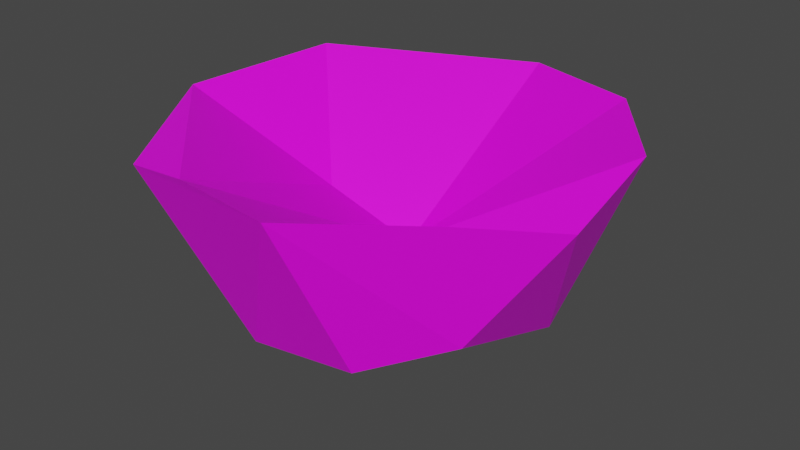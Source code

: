 # Source: fireplace.blend  (saved by Blender 3.1.7; exported with 4.5.12 LTS)
import bpy
from mathutils import Matrix  # noqa: F401  (used for matrix-valued properties, if any)

bpy.ops.wm.read_factory_settings(use_empty=True)
scene = bpy.context.scene
scene.name = 'Scene'

# ---- collections
col_collection = bpy.data.collections.new('Collection'); scene.collection.children.link(col_collection)

# ---- images (referenced by path relative to the original .blend; pixels are not part of the script)
import os
ASSET_DIR = os.environ.get("B2B_ASSET_DIR", "")  # directory of the original .blend (textures are referenced by path, not embedded)
HERE = os.path.dirname(os.path.abspath(__file__))  # packed textures are extracted next to this script under _unpacked/

def load_image(name, relpath, width, height, colorspace="sRGB"):
    """Load a texture the original file referenced (path relative to the .blend, or extracted next to this script)."""
    p = next((c for c in (os.path.join(HERE, relpath), os.path.join(ASSET_DIR, relpath)) if relpath and os.path.exists(c)), "")
    if p:
        img = bpy.data.images.load(p, check_existing=True)
        img.name = name
    else:  # same state as the original file: an image datablock whose file is absent (Cycles renders it pink)
        img = bpy.data.images.new(name, width, height)
        img.source = "FILE"
        img.filepath = "//" + (relpath or name)
    img.colorspace_settings.name = colorspace
    return img
img_imphenziapalette01_256_gradient_png = load_image('ImphenziaPalette01-256-Gradient.png', 'ImphenziaPalette01-256-Gradient.png', 1024, 1024, 'sRGB')

# ---- materials (node trees are filled in below, after node groups)
mat_material_001 = bpy.data.materials.new('Material.001')
mat_material_001.use_transparent_shadow = False

# ---- material node trees
mat_material_001.use_nodes = True; mat_material_001.node_tree.nodes.clear()
_N = mat_material_001.node_tree.nodes; _L = mat_material_001.node_tree.links
n0 = _N.new('ShaderNodeBsdfPrincipled'); n0.name = 'Principled BSDF'; n0.location = (10, 300)
n0.distribution = 'GGX'
n0.subsurface_method = 'RANDOM_WALK_SKIN'
n0.inputs[3].default_value = 1.45
n0.inputs[27].default_value = (0.0, 0.0, 0.0, 1.0)
n0.inputs[28].default_value = 1.0
n1 = _N.new('ShaderNodeOutputMaterial'); n1.name = 'Material Output'; n1.location = (300, 300)
n2 = _N.new('ShaderNodeTexImage'); n2.name = 'Image Texture'; n2.location = (-309, 131)
n2.image = img_imphenziapalette01_256_gradient_png
_L.new(n0.outputs[0], n1.inputs[0])
_L.new(n2.outputs[0], n0.inputs[0])
n1.is_active_output = True

# ---- world
world_world = bpy.data.worlds.new('World'); scene.world = world_world
world_world.use_nodes = True; world_world.node_tree.nodes.clear()
_N = world_world.node_tree.nodes; _L = world_world.node_tree.links
n0 = _N.new('ShaderNodeOutputWorld'); n0.name = 'World Output'; n0.location = (300, 300)
n1 = _N.new('ShaderNodeBackground'); n1.name = 'Background'; n1.location = (10, 300)
n1.inputs[0].default_value = (0.05088, 0.05088, 0.05088, 1.0)
_L.new(n1.outputs[0], n0.inputs[0])
n0.is_active_output = True
world_world.color = (0.05088, 0.05088, 0.05088)
world_world.use_sun_shadow = False
world_world.sun_shadow_jitter_overblur = 0.0

# ---- meshes
me_cube_001 = bpy.data.meshes.new('Cube.001')
me_cube_001.from_pydata([(-0.5118, -0.4974, 0.3373), (-0.5118, -0.4974, 0.7856), (-0.5118, 0.5026, 0.3373), (-0.5118, 0.5026, 0.7856), (0.4882, -0.4974, 0.3373), (0.4882, -0.4974, 0.7856), (0.4882, 0.5026, 0.3373), (0.4882, 0.5026, 0.7856), (-0.5847, 0.2992, 0.2643), (-0.6213, 0.002563, 0.2277), (-0.5847, -0.2941, 0.2643), (-0.5847, -0.5704, 0.5271), (-0.6213, -0.607, 0.7554), (-0.5847, -0.5704, 0.8329), (-0.5847, -0.2941, 0.7368), (-0.6213, 0.002563, 0.7172), (-0.5847, 0.2992, 0.7368), (-0.5847, 0.5755, 0.8329), (-0.6213, 0.6121, 0.7554), (-0.5847, 0.5755, 0.5271), (0.2849, 0.5755, 0.2643), (-0.01178, 0.6121, 0.2277), (-0.3084, 0.5755, 0.2643), (-0.3084, 0.5755, 0.7368), (-0.01178, 0.6121, 0.7172), (0.2849, 0.5755, 0.7368), (0.5612, 0.5755, 0.8329), (0.5978, 0.6121, 0.7554), (0.5612, 0.5755, 0.5271), (0.5612, -0.2941, 0.2643), (0.5978, 0.002563, 0.2277), (0.5612, 0.2992, 0.2643), (0.5612, 0.2992, 0.7368), (0.5978, 0.002563, 0.7172), (0.5612, -0.2941, 0.7368), (0.5612, -0.5704, 0.8329), (0.5978, -0.607, 0.7554), (0.5612, -0.5704, 0.5271), (-0.3084, -0.5704, 0.2643), (-0.01178, -0.607, 0.2277), (0.2849, -0.5704, 0.2643), (0.2849, -0.5704, 0.7368), (-0.01178, -0.607, 0.7172), (-0.3084, -0.5704, 0.7368), (-0.7408, -0.3136, 0.5073), (-0.7936, -0.3306, 0.7468), (-0.7408, -0.3136, 0.8193), (-0.7936, 0.002563, 0.4919), (-0.8513, 0.002563, 0.7465), (-0.7936, 0.002563, 0.8205), (-0.7408, 0.3187, 0.5073), (-0.7936, 0.3357, 0.7468), (-0.7408, 0.3187, 0.8193), (-0.3279, 0.7316, 0.5073), (-0.3449, 0.7844, 0.7468), (-0.3279, 0.7316, 0.8193), (-0.01178, 0.7844, 0.4919), (-0.01178, 0.8421, 0.7465), (-0.01178, 0.7844, 0.8205), (0.3044, 0.7316, 0.5073), (0.3214, 0.7844, 0.7468), (0.3044, 0.7316, 0.8193), (0.7172, 0.3187, 0.5073), (0.7701, 0.3357, 0.7468), (0.7172, 0.3187, 0.8193), (0.7701, 0.002563, 0.4919), (0.8277, 0.002563, 0.7465), (0.7701, 0.002563, 0.8205), (0.7172, -0.3136, 0.5073), (0.7701, -0.3306, 0.7468), (0.7172, -0.3136, 0.8193), (0.3044, -0.7264, 0.5073), (0.3214, -0.7793, 0.7468), (0.3044, -0.7264, 0.8193), (-0.01178, -0.7793, 0.4919), (-0.01178, -0.8369, 0.7465), (-0.01178, -0.7793, 0.8205), (-0.3279, -0.7264, 0.5073), (-0.3449, -0.7793, 0.7468), (-0.3279, -0.7264, 0.8193), (-0.3279, 0.3187, 0.1083), (-0.01178, 0.3357, 0.05543), (0.3044, 0.3187, 0.1083), (-0.3449, 0.002563, 0.05543), (-0.01178, 0.002563, -0.002245), (0.3214, 0.002563, 0.05543), (-0.3279, -0.3136, 0.1083), (-0.01178, -0.3306, 0.05543), (0.3044, -0.3136, 0.1083), (0.3044, 0.3187, 0.5914), (-0.01178, 0.3357, 0.5172), (-0.3279, 0.3187, 0.5914), (0.3214, 0.002563, 0.5172), (-0.01178, 0.002563, 0.4013), (-0.3449, 0.002563, 0.5172), (0.3044, -0.3136, 0.5914), (-0.01178, -0.3306, 0.5172), (-0.3279, -0.3136, 0.5914)], [], [(44, 45, 48, 47), (45, 46, 49, 48), (47, 48, 51, 50), (48, 49, 52, 51), (0, 11, 44, 10), (11, 12, 45, 44), (12, 13, 46, 45), (13, 1, 14, 46), (46, 14, 15, 49), (49, 15, 16, 52), (52, 16, 3, 17), (51, 52, 17, 18), (50, 51, 18, 19), (8, 50, 19, 2), (9, 47, 50, 8), (10, 44, 47, 9), (53, 54, 57, 56), (54, 55, 58, 57), (56, 57, 60, 59), (57, 58, 61, 60), (2, 19, 53, 22), (19, 18, 54, 53), (18, 17, 55, 54), (17, 3, 23, 55), (55, 23, 24, 58), (58, 24, 25, 61), (61, 25, 7, 26), (60, 61, 26, 27), (59, 60, 27, 28), (20, 59, 28, 6), (21, 56, 59, 20), (22, 53, 56, 21), (62, 63, 66, 65), (63, 64, 67, 66), (65, 66, 69, 68), (66, 67, 70, 69), (6, 28, 62, 31), (28, 27, 63, 62), (27, 26, 64, 63), (26, 7, 32, 64), (64, 32, 33, 67), (67, 33, 34, 70), (70, 34, 5, 35), (69, 70, 35, 36), (68, 69, 36, 37), (29, 68, 37, 4), (30, 65, 68, 29), (31, 62, 65, 30), (71, 72, 75, 74), (72, 73, 76, 75), (74, 75, 78, 77), (75, 76, 79, 78), (4, 37, 71, 40), (37, 36, 72, 71), (36, 35, 73, 72), (35, 5, 41, 73), (73, 41, 42, 76), (76, 42, 43, 79), (79, 43, 1, 13), (78, 79, 13, 12), (77, 78, 12, 11), (38, 77, 11, 0), (39, 74, 77, 38), (40, 71, 74, 39), (80, 81, 84, 83), (81, 82, 85, 84), (83, 84, 87, 86), (84, 85, 88, 87), (2, 22, 80, 8), (22, 21, 81, 80), (21, 20, 82, 81), (20, 6, 31, 82), (82, 31, 30, 85), (85, 30, 29, 88), (88, 29, 4, 40), (87, 88, 40, 39), (86, 87, 39, 38), (10, 86, 38, 0), (9, 83, 86, 10), (8, 80, 83, 9), (89, 90, 93, 92), (90, 91, 94, 93), (92, 93, 96, 95), (93, 94, 97, 96), (7, 25, 89, 32), (25, 24, 90, 89), (24, 23, 91, 90), (23, 3, 16, 91), (91, 16, 15, 94), (94, 15, 14, 97), (97, 14, 1, 43), (96, 97, 43, 42), (95, 96, 42, 41), (34, 95, 41, 5), (33, 92, 95, 34), (32, 89, 92, 33)])
_uv = me_cube_001.uv_layers.new(name='UVMap')
_uv.uv.foreach_set('vector', [0.6581, 0.9697, 0.6581, 0.9697, 0.6581, 0.9697, 0.6581, 0.9697, 0.6581, 0.9697, 0.6581, 0.9697, 0.6581, 0.9697, 0.6581, 0.9697, 0.6581, 0.9697, 0.6581, 0.9697, 0.6581, 0.9697, 0.6581, 0.9697, 0.6581, 0.9697, 0.6581, 0.9697, 0.6581, 0.9697, 0.6581, 0.9697, 0.6581, 0.9697, 0.6581, 0.9697, 0.6581, 0.9697, 0.6581, 0.9697, 0.6581, 0.9697, 0.6581, 0.9697, 0.6581, 0.9697, 0.6581, 0.9697, 0.6581, 0.9697, 0.6581, 0.9697, 0.6581, 0.9697, 0.6581, 0.9697, 0.6581, 0.9697, 0.6581, 0.9697, 0.6581, 0.9697, 0.6581, 0.9697, 0.6581, 0.9697, 0.6581, 0.9697, 0.6581, 0.9697, 0.6581, 0.9697, 0.6581, 0.9697, 0.6581, 0.9697, 0.6581, 0.9697, 0.6581, 0.9697, 0.6581, 0.9697, 0.6581, 0.9697, 0.6581, 0.9697, 0.6581, 0.9697, 0.6581, 0.9697, 0.6581, 0.9697, 0.6581, 0.9697, 0.6581, 0.9697, 0.6581, 0.9697, 0.6581, 0.9697, 0.6581, 0.9697, 0.6581, 0.9697, 0.6581, 0.9697, 0.6581, 0.9697, 0.6581, 0.9697, 0.6581, 0.9697, 0.6581, 0.9697, 0.6581, 0.9697, 0.6581, 0.9697, 0.6581, 0.9697, 0.6581, 0.9697, 0.6581, 0.9697, 0.6581, 0.9697, 0.6581, 0.9697, 0.6581, 0.9697, 0.6581, 0.9697, 0.6581, 0.9697, 0.6581, 0.9697, 0.6581, 0.9697, 0.6581, 0.9697, 0.6581, 0.9697, 0.6581, 0.9697, 0.6581, 0.9697, 0.6581, 0.9697, 0.6581, 0.9697, 0.6581, 0.9697, 0.6581, 0.9697, 0.6581, 0.9697, 0.6581, 0.9697, 0.6581, 0.9697, 0.6581, 0.9697, 0.6581, 0.9697, 0.6581, 0.9697, 0.6581, 0.9697, 0.6581, 0.9697, 0.6581, 0.9697, 0.6581, 0.9697, 0.6581, 0.9697, 0.6581, 0.9697, 0.6581, 0.9697, 0.6581, 0.9697, 0.6581, 0.9697, 0.6581, 0.9697, 0.6581, 0.9697, 0.6581, 0.9697, 0.6581, 0.9697, 0.6581, 0.9697, 0.6581, 0.9697, 0.6581, 0.9697, 0.6581, 0.9697, 0.6581, 0.9697, 0.6581, 0.9697, 0.6581, 0.9697, 0.6581, 0.9697, 0.6581, 0.9697, 0.6581, 0.9697, 0.6581, 0.9697, 0.6581, 0.9697, 0.6581, 0.9697, 0.6581, 0.9697, 0.6581, 0.9697, 0.6581, 0.9697, 0.6581, 0.9697, 0.6581, 0.9697, 0.6581, 0.9697, 0.6581, 0.9697, 0.6581, 0.9697, 0.6581, 0.9697, 0.6581, 0.9697, 0.6581, 0.9697, 0.6581, 0.9697, 0.6581, 0.9697, 0.6581, 0.9697, 0.6581, 0.9697, 0.6581, 0.9697, 0.6581, 0.9697, 0.6581, 0.9697, 0.6581, 0.9697, 0.6581, 0.9697, 0.6581, 0.9697, 0.6581, 0.9697, 0.6581, 0.9697, 0.6581, 0.9697, 0.6581, 0.9697, 0.6581, 0.9697, 0.6581, 0.9697, 0.6581, 0.9697, 0.6581, 0.9697, 0.6581, 0.9697, 0.6581, 0.9697, 0.6581, 0.9697, 0.6581, 0.9697, 0.6581, 0.9697, 0.6581, 0.9697, 0.6581, 0.9697, 0.6581, 0.9697, 0.6581, 0.9697, 0.6581, 0.9697, 0.6581, 0.9697, 0.6581, 0.9697, 0.6581, 0.9697, 0.6581, 0.9697, 0.6581, 0.9697, 0.6581, 0.9697, 0.6581, 0.9697, 0.6581, 0.9697, 0.6581, 0.9697, 0.6581, 0.9697, 0.6581, 0.9697, 0.6581, 0.9697, 0.6581, 0.9697, 0.6581, 0.9697, 0.6581, 0.9697, 0.6581, 0.9697, 0.6581, 0.9697, 0.6581, 0.9697, 0.6581, 0.9697, 0.6581, 0.9697, 0.6581, 0.9697, 0.6581, 0.9697, 0.6581, 0.9697, 0.6581, 0.9697, 0.6581, 0.9697, 0.6581, 0.9697, 0.6581, 0.9697, 0.6581, 0.9697, 0.6581, 0.9697, 0.6581, 0.9697, 0.6581, 0.9697, 0.6581, 0.9697, 0.6581, 0.9697, 0.6581, 0.9697, 0.6581, 0.9697, 0.6581, 0.9697, 0.6581, 0.9697, 0.6581, 0.9697, 0.6581, 0.9697, 0.6581, 0.9697, 0.6581, 0.9697, 0.6581, 0.9697, 0.6581, 0.9697, 0.6581, 0.9697, 0.6581, 0.9697, 0.6581, 0.9697, 0.6581, 0.9697, 0.6581, 0.9697, 0.6581, 0.9697, 0.6581, 0.9697, 0.6581, 0.9697, 0.6581, 0.9697, 0.6581, 0.9697, 0.6581, 0.9697, 0.6581, 0.9697, 0.6581, 0.9697, 0.6581, 0.9697, 0.6581, 0.9697, 0.6581, 0.9697, 0.6581, 0.9697, 0.6581, 0.9697, 0.6581, 0.9697, 0.6581, 0.9697, 0.6581, 0.9697, 0.6581, 0.9697, 0.6581, 0.9697, 0.6581, 0.9697, 0.6581, 0.9697, 0.6581, 0.9697, 0.6581, 0.9697, 0.6581, 0.9697, 0.6581, 0.9697, 0.6581, 0.9697, 0.6581, 0.9697, 0.6581, 0.9697, 0.6581, 0.9697, 0.6581, 0.9697, 0.6581, 0.9697, 0.6581, 0.9697, 0.6581, 0.9697, 0.6581, 0.9697, 0.6581, 0.9697, 0.6581, 0.9697, 0.6581, 0.9697, 0.6581, 0.9697, 0.6581, 0.9697, 0.6581, 0.9697, 0.6581, 0.9697, 0.6581, 0.9697, 0.6581, 0.9697, 0.6581, 0.9697, 0.6581, 0.9697, 0.6581, 0.9697, 0.6581, 0.9697, 0.6581, 0.9697, 0.6581, 0.9697, 0.6581, 0.9697, 0.6581, 0.9697, 0.6581, 0.9697, 0.6581, 0.9697, 0.6581, 0.9697, 0.6581, 0.9697, 0.6581, 0.9697, 0.6581, 0.9697, 0.6581, 0.9697, 0.6581, 0.9697, 0.6581, 0.9697, 0.6581, 0.9697, 0.6581, 0.9697, 0.6581, 0.9697, 0.6581, 0.9697, 0.6581, 0.9697, 0.6581, 0.9697, 0.6581, 0.9697, 0.6581, 0.9697, 0.6581, 0.9697, 0.6581, 0.9697, 0.6581, 0.9697, 0.6581, 0.9697, 0.6581, 0.9697, 0.6581, 0.9697, 0.6581, 0.9697, 0.6581, 0.9697, 0.6581, 0.9697, 0.6581, 0.9697, 0.6581, 0.9697, 0.6581, 0.9697, 0.6581, 0.9697, 0.6581, 0.9697, 0.6581, 0.9697, 0.6581, 0.9697, 0.6581, 0.9697, 0.6581, 0.9697, 0.6581, 0.9697, 0.6581, 0.9697, 0.6581, 0.9697, 0.6581, 0.9697, 0.6581, 0.9697, 0.6581, 0.9697, 0.6581, 0.9697, 0.6581, 0.9697, 0.6581, 0.9697, 0.6581, 0.9697, 0.6581, 0.9697, 0.6581, 0.9697, 0.6581, 0.9697, 0.6581, 0.9697, 0.6581, 0.9697, 0.6581, 0.9697, 0.6581, 0.9697, 0.6581, 0.9697, 0.6581, 0.9697, 0.6581, 0.9697, 0.6581, 0.9697, 0.6581, 0.9697, 0.6581, 0.9697, 0.6581, 0.9697, 0.6581, 0.9697, 0.6581, 0.9697, 0.6581, 0.9697, 0.6581, 0.9697, 0.6581, 0.9697, 0.6581, 0.9697, 0.6581, 0.9697, 0.6581, 0.9697, 0.6581, 0.9697, 0.6581, 0.9697, 0.6581, 0.9697, 0.6581, 0.9697, 0.6581, 0.9697, 0.6581, 0.9697, 0.6581, 0.9697, 0.6581, 0.9697, 0.6581, 0.9697, 0.6581, 0.9697, 0.6581, 0.9697, 0.6581, 0.9697, 0.6581, 0.9697, 0.6581, 0.9697, 0.6581, 0.9697, 0.6581, 0.9697, 0.6581, 0.9697, 0.6581, 0.9697, 0.6581, 0.9697, 0.6581, 0.9697, 0.6581, 0.9697, 0.6581, 0.9697, 0.6581, 0.9697, 0.6581, 0.9697, 0.6581, 0.9697, 0.6581, 0.9697, 0.6581, 0.9697, 0.6581, 0.9697, 0.6581, 0.9697, 0.6581, 0.9697, 0.6581, 0.9697, 0.6581, 0.9697, 0.6581, 0.9697, 0.6581, 0.9697, 0.6581, 0.9697, 0.6581, 0.9697, 0.6581, 0.9697, 0.6581, 0.9697, 0.6581, 0.9697, 0.6581, 0.9697, 0.6581, 0.9697, 0.6581, 0.9697, 0.6581, 0.9697, 0.6581, 0.9697, 0.6581, 0.9697, 0.6581, 0.9697, 0.6581, 0.9697, 0.6581, 0.9697, 0.6581, 0.9697, 0.6581, 0.9697, 0.6581, 0.9697, 0.6581, 0.9697, 0.6581, 0.9697, 0.6581, 0.9697, 0.6581, 0.9697, 0.6581, 0.9697, 0.6581, 0.9697, 0.6581, 0.9697, 0.6581, 0.9697, 0.6581, 0.9697, 0.6581, 0.9697, 0.6581, 0.9697, 0.6581, 0.9697, 0.6581, 0.9697, 0.6581, 0.9697, 0.6581, 0.9697, 0.6581, 0.9697, 0.6581, 0.9697, 0.6581, 0.9697, 0.6581, 0.9697, 0.6581, 0.9697])
me_cube_001.materials.append(mat_material_001)
me_cube_001.use_remesh_fix_poles = True
me_cube_001.use_remesh_preserve_attributes = False
me_cube_001.update()

# ---- objects
ob_cube = bpy.data.objects.new('Cube', me_cube_001)

# ---- transforms, parenting, visibility, modifiers, constraints
ob_cube.location = (0.01178, -0.002563, 0.006135)
_m = ob_cube.modifiers.new('Decimate', 'DECIMATE')
_m.ratio = 0.2113
_m.vertex_group_factor = 5.319

# ---- collection membership
col_collection.objects.link(ob_cube)

# ---- scene / render settings (as saved in the file)
scene.frame_start = 1; scene.frame_end = 250; scene.frame_set(1)
scene.render.engine = 'BLENDER_EEVEE_NEXT'
scene.cycles.sampling_pattern = 'TABULATED_SOBOL'
scene.cycles.use_light_tree = False
scene.view_settings.view_transform = 'Filmic'
bpy.context.view_layer.update()

# ---- added for rendering (the .blend has no active camera and no usable light): camera, sun
cam_auto = bpy.data.cameras.new('AutoCamera')
cam_auto.lens = 50.0
cam_auto.sensor_width = 36.0
cam_auto.clip_end = 1000.0
ob_auto_camera = bpy.data.objects.new('AutoCamera', cam_auto)
scene.collection.objects.link(ob_auto_camera)
ob_auto_camera.location = (2.25875, -2.68603, 2.22091)
ob_auto_camera.rotation_euler = (1.09748, -7.21219e-08, 0.694738)
scene.camera = ob_auto_camera
light_auto_sun = bpy.data.lights.new('AutoSun', 'SUN')
light_auto_sun.energy = 3.0
light_auto_sun.angle = 0.0523599
ob_auto_sun = bpy.data.objects.new('AutoSun', light_auto_sun)
scene.collection.objects.link(ob_auto_sun)
ob_auto_sun.rotation_euler = (0.872665, 0.174533, 0.523599)
bpy.context.view_layer.update()
